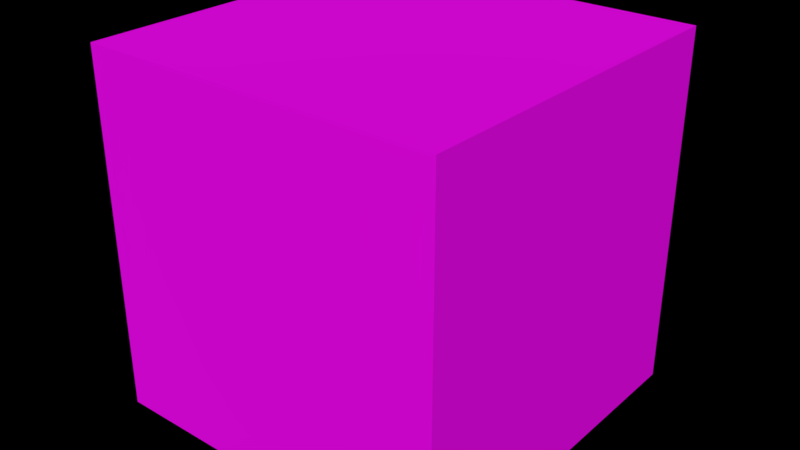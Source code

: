 # Source: Quartz_Light_Brown.blend  (saved by Blender 2.80.75; exported with 4.5.12 LTS)
import bpy
from mathutils import Matrix  # noqa: F401  (used for matrix-valued properties, if any)

bpy.ops.wm.read_factory_settings(use_empty=True)
scene = bpy.context.scene
scene.name = 'Scene'

# ---- images (referenced by path relative to the original .blend; pixels are not part of the script)
import os
ASSET_DIR = os.environ.get("B2B_ASSET_DIR", "")  # directory of the original .blend (textures are referenced by path, not embedded)
HERE = os.path.dirname(os.path.abspath(__file__))  # packed textures are extracted next to this script under _unpacked/

def load_image(name, relpath, width, height, colorspace="sRGB"):
    """Load a texture the original file referenced (path relative to the .blend, or extracted next to this script)."""
    p = next((c for c in (os.path.join(HERE, relpath), os.path.join(ASSET_DIR, relpath)) if relpath and os.path.exists(c)), "")
    if p:
        img = bpy.data.images.load(p, check_existing=True)
        img.name = name
    else:  # same state as the original file: an image datablock whose file is absent (Cycles renders it pink)
        img = bpy.data.images.new(name, width, height)
        img.source = "FILE"
        img.filepath = "//" + (relpath or name)
    img.colorspace_settings.name = colorspace
    return img
img_quartz_light_brown_jpg = load_image('Quartz Light Brown.jpg', 'Quartz Light Brown.jpg', 1024, 1024, 'sRGB')

# ---- materials (node trees are filled in below, after node groups)
mat_quartz_light_brown = bpy.data.materials.new('Quartz Light Brown')
mat_quartz_light_brown.alpha_threshold = 0.0
mat_quartz_light_brown.use_transparent_shadow = False
mat_quartz_light_brown.preview_render_type = 'CUBE'
mat_quartz_light_brown.diffuse_color = (0.1981, 0.1878, 0.1559, 1.0)
mat_quartz_light_brown.roughness = 0.5
mat_quartz_light_brown.specular_intensity = 0.0

# ---- material node trees
mat_quartz_light_brown.use_nodes = True; mat_quartz_light_brown.node_tree.nodes.clear()
_N = mat_quartz_light_brown.node_tree.nodes; _L = mat_quartz_light_brown.node_tree.links
n0 = _N.new('ShaderNodeOutputMaterial'); n0.name = 'Material Output'; n0.location = (500, 300)
n1 = _N.new('ShaderNodeBsdfPrincipled'); n1.name = 'Principled BSDF'; n1.location = (200, 300)
n1.distribution = 'GGX'
n1.subsurface_method = 'BURLEY'
n1.inputs[2].default_value = 0.9
n1.inputs[3].default_value = 1.45
n1.inputs[13].default_value = 0.1
n1.inputs[27].default_value = (0.0, 0.0, 0.0, 1.0)
n1.inputs[28].default_value = 1.0
n2 = _N.new('ShaderNodeTexImage'); n2.name = 'Image Texture'; n2.location = (-100, 300)
n2.image = img_quartz_light_brown_jpg
n2.projection = 'BOX'
n3 = _N.new('ShaderNodeMapping'); n3.name = 'Mapping'; n3.location = (-500, 300)
n3.vector_type = 'TEXTURE'
n3.inputs[3].default_value = (5.0, 5.0, 5.0)
n4 = _N.new('ShaderNodeTexCoord'); n4.name = 'Texture Coordinate'; n4.location = (-700, 300)
_L.new(n1.outputs[0], n0.inputs[0])
_L.new(n2.outputs[0], n1.inputs[0])
_L.new(n3.outputs[0], n2.inputs[0])
_L.new(n4.outputs[3], n3.inputs[0])
n0.is_active_output = True

# ---- world
world_world = bpy.data.worlds.new('World'); scene.world = world_world
world_world.color = (0.0, 0.0, 0.0)
world_world.use_sun_shadow = False
world_world.sun_shadow_jitter_overblur = 0.0
world_world.cycles.sampling_method = 'MANUAL'

# ---- meshes
me_quartz_light_brown = bpy.data.meshes.new('Quartz Light Brown')
me_quartz_light_brown.from_pydata([(-3.0, -3.0, -3.0), (-3.0, -3.0, 3.0), (-3.0, 3.0, -3.0), (-3.0, 3.0, 3.0), (3.0, -3.0, -3.0), (3.0, -3.0, 3.0), (3.0, 3.0, -3.0), (3.0, 3.0, 3.0)], [], [(0, 1, 3, 2), (2, 3, 7, 6), (6, 7, 5, 4), (4, 5, 1, 0), (2, 6, 4, 0), (7, 3, 1, 5)])
me_quartz_light_brown.materials.append(mat_quartz_light_brown)
me_quartz_light_brown.use_remesh_preserve_volume = False
me_quartz_light_brown.use_remesh_preserve_attributes = False
me_quartz_light_brown.use_mirror_vertex_groups = False
me_quartz_light_brown.update()

# ---- objects
ob_quartz_light_brown = bpy.data.objects.new('Quartz Light Brown', me_quartz_light_brown)

# ---- transforms, parenting, visibility, modifiers, constraints
ob_quartz_light_brown.location = (0.0, 0.0, 0.0)
ob_quartz_light_brown.lineart.crease_threshold = 0.0

# ---- collection membership
scene.collection.objects.link(ob_quartz_light_brown)

# ---- scene / render settings (as saved in the file)
scene.frame_start = 1; scene.frame_end = 250; scene.frame_set(2)
scene.render.engine = 'BLENDER_EEVEE_NEXT'
scene.render.image_settings.color_depth = '16'
scene.render.resolution_percentage = 50
scene.render.dither_intensity = 0.0
scene.render.film_transparent = True
scene.render.use_compositing = False
scene.render.use_sequencer = False
scene.render.use_stamp_time = False
scene.render.use_stamp_date = False
scene.render.use_stamp_frame = False
scene.render.use_stamp_camera = False
scene.render.use_stamp_scene = False
scene.render.use_stamp_filename = False
scene.render.use_stamp_render_time = False
scene.cycles.use_denoising = False
scene.cycles.samples = 128
scene.cycles.sampling_pattern = 'TABULATED_SOBOL'
scene.cycles.use_adaptive_sampling = False
scene.cycles.use_light_tree = False
scene.cycles.blur_glossy = 0.0
scene.cycles.sample_clamp_indirect = 0.0
scene.view_settings.view_transform = 'Standard'
scene.unit_settings.scale_length = 0.0254
bpy.context.view_layer.update()

# ---- added for rendering (the .blend has no active camera and no usable light): camera, sun
cam_auto = bpy.data.cameras.new('AutoCamera')
cam_auto.lens = 50.0
cam_auto.sensor_width = 36.0
cam_auto.clip_end = 1000.0
ob_auto_camera = bpy.data.objects.new('AutoCamera', cam_auto)
scene.collection.objects.link(ob_auto_camera)
ob_auto_camera.location = (9.61522, -11.5383, 7.69217)
ob_auto_camera.rotation_euler = (1.09748, -7.21219e-08, 0.694738)
scene.camera = ob_auto_camera
light_auto_sun = bpy.data.lights.new('AutoSun', 'SUN')
light_auto_sun.energy = 3.0
light_auto_sun.angle = 0.0523599
ob_auto_sun = bpy.data.objects.new('AutoSun', light_auto_sun)
scene.collection.objects.link(ob_auto_sun)
ob_auto_sun.rotation_euler = (0.872665, 0.174533, 0.523599)
bpy.context.view_layer.update()
